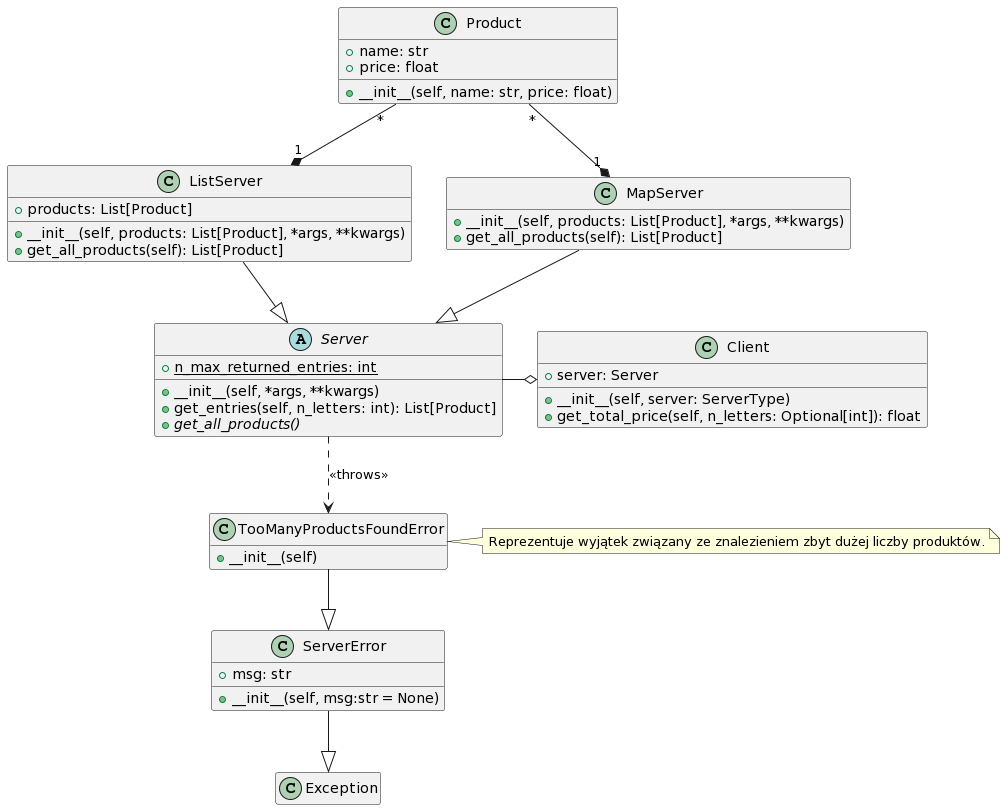

The diagram above was rendered by PlantUML. Its source (embedded in the PNG):
@startuml
' --------

hide empty members

abstract class Server {
    + {static} n_max_returned_entries: int
    + __init__(self, *args, **kwargs)
    + get_entries(self, n_letters: int): List[Product]
    + {abstract} get_all_products()
}
class ListServer {
    + __init__(self, products: List[Product], *args, **kwargs)
    + products: List[Product]
    + get_all_products(self): List[Product]
}
ListServer --|> Server


class MapServer {
    + __init__(self, products: List[Product], *args, **kwargs)
    + get_all_products(self): List[Product]
}


class Product {
    + __init__(self, name: str, price: float)
    + name: str
    + price: float
}

Product "*" --* "1" ListServer
Product "*" --* "1" MapServer

' ListServer "1" *-- "*" Product
' MapServer "1" *-- "*" Product



class Client {
    + __init__(self, server: ServerType)
    + server: Server
    + get_total_price(self, n_letters: Optional[int]): float
}
Server -o Client

class Exception {
}


class ServerError {
    +__init__(self, msg:str = None)
    + msg: str
}

ServerError --|> Exception

class TooManyProductsFoundError {
    +__init__(self)
}
note right: Reprezentuje wyjątek związany ze znalezieniem zbyt dużej liczby produktów.
TooManyProductsFoundError --|> ServerError 


Server ..> TooManyProductsFoundError : "<< throws >>"
MapServer --|> Server

' --------
@enduml